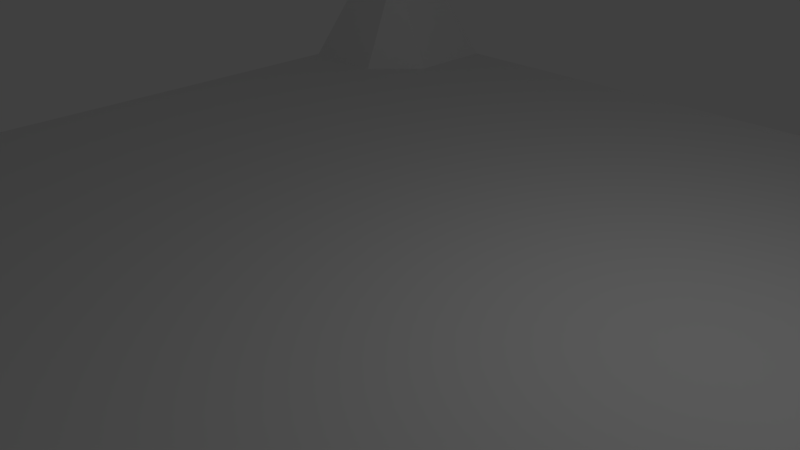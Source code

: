 # Source: Maze01.blend  (saved by Blender 2.75.0; exported with 4.5.12 LTS)
import bpy
from mathutils import Matrix  # noqa: F401  (used for matrix-valued properties, if any)

bpy.ops.wm.read_factory_settings(use_empty=True)
scene = bpy.context.scene
scene.name = 'Scene'

# ---- collections
col_collection_1 = bpy.data.collections.new('Collection 1'); scene.collection.children.link(col_collection_1)

# ---- materials (node trees are filled in below, after node groups)
mat_material = bpy.data.materials.new('Material')
mat_material.alpha_threshold = 0.0
mat_material.use_transparent_shadow = False
mat_material.roughness = 0.5
mat_material.line_color = (0.0, 0.0, 0.0, 1.0)

# ---- material node trees

# ---- world
world_world = bpy.data.worlds.new('World'); scene.world = world_world
world_world.color = (0.05088, 0.05088, 0.05088)
world_world.use_sun_shadow = False
world_world.sun_shadow_jitter_overblur = 0.0
world_world.cycles.sampling_method = 'MANUAL'
world_world.cycles.sample_map_resolution = 256

# ---- cameras
cam_camera = bpy.data.cameras.new('Camera')
cam_camera.clip_end = 100.0
cam_camera.lens = 35.0
cam_camera.sensor_width = 32.0
cam_camera.sensor_height = 18.0
cam_camera.ortho_scale = 7.314
cam_camera.dof.focus_distance = 0.0
cam_camera.dof.aperture_fstop = 128.0

# ---- lights
light_lamp = bpy.data.lights.new('Lamp', 'POINT')
light_lamp.transmission_factor = 0.0
light_lamp.cutoff_distance = 30.0
light_lamp.energy = 100.0
light_lamp.shadow_buffer_clip_start = 1.001
light_lamp.shadow_soft_size = 0.1
light_lamp.shadow_maximum_resolution = 0.006
light_lamp.use_absolute_resolution = True
light_lamp.cycles.use_multiple_importance_sampling = False

# ---- meshes
me_cube = bpy.data.meshes.new('Cube')
me_cube.from_pydata([(3.287, -4.27, 0.4075), (3.99, -4.27, 0.4075), (3.639, -3.575, 0.1614), (2.661, -4.662, 0.1614), (0.07185, -3.784, 1.591), (-8.0, -8.0, 0.0), (-7.158, -8.0, 0.0), (-6.316, -8.0, 0.0), (-5.474, -8.0, 0.0), (-4.632, -8.0, 0.0), (-3.789, -8.0, 0.0), (-2.947, -8.0, 0.0), (-2.105, -8.0, 0.0), (-1.263, -8.0, 0.0), (-0.4211, -8.0, 0.0), (0.4211, -8.0, 0.0), (1.263, -8.0, 0.0), (2.105, -8.0, 0.0), (2.947, -8.0, 0.0), (3.789, -8.0, 0.0), (4.632, -8.0, 0.0), (5.474, -8.0, 0.0), (6.316, -8.0, 0.0), (7.158, -8.0, 0.0), (8.0, -8.0, 0.0), (-8.0, -7.158, 0.0), (-7.158, -7.158, 0.0), (-6.316, -7.158, 0.0), (-5.474, -7.158, 0.0), (-4.632, -7.158, 0.0), (-3.789, -7.158, 0.0), (-2.947, -7.158, 0.0), (-2.105, -7.158, 0.0), (-1.263, -7.158, 0.0), (-0.4211, -7.158, 0.0), (0.4211, -7.158, 0.0), (1.263, -7.158, 0.0), (2.105, -7.158, 0.0), (2.947, -7.158, 0.0), (3.789, -7.158, 0.0), (4.632, -7.158, 0.0), (5.474, -7.158, 0.0), (6.316, -7.158, 0.0), (7.158, -7.158, 0.0), (8.0, -7.158, 0.0), (-8.0, -6.316, 0.0), (-7.158, -6.316, 0.0), (-6.316, -6.316, 0.0), (-5.474, -6.316, 0.0), (-4.632, -6.316, 0.0), (-3.789, -6.316, 0.0), (-2.947, -6.316, 0.0), (-2.105, -6.316, 0.0), (-1.263, -6.316, 0.0), (-0.4211, -6.316, 0.0), (0.4211, -6.316, 0.0), (1.263, -6.316, 0.0), (2.105, -6.316, 0.0), (2.947, -6.316, 0.0), (3.789, -6.316, 0.0), (4.632, -6.316, 0.0), (5.474, -6.316, 0.0), (6.316, -6.316, 0.0), (7.158, -6.316, 0.0), (8.0, -6.316, 0.0), (-8.0, -5.474, 0.0), (-7.158, -5.474, 0.0), (-6.316, -5.474, 0.0), (-5.474, -5.474, 0.0), (-4.632, -5.474, 0.0), (-3.789, -5.474, 0.0), (-2.947, -5.474, 0.0), (-2.105, -5.474, 0.0), (-1.263, -5.474, 0.0), (-0.4211, -5.474, 0.0), (0.4211, -5.474, 0.0), (1.263, -5.474, 0.0), (2.105, -5.474, 0.0), (2.947, -5.474, 0.0), (3.789, -5.474, 0.0), (4.632, -5.474, 0.0), (5.474, -5.474, 0.0), (6.316, -5.474, 0.0), (7.158, -5.474, 0.0), (8.0, -5.474, 0.0), (-8.0, -4.632, 0.0), (-7.158, -4.632, 0.0), (-6.316, -4.632, 0.0), (-5.474, -4.632, 0.0), (-4.632, -4.632, 0.0), (-3.789, -4.632, 0.0), (-2.947, -4.632, 0.0), (-2.105, -4.632, 0.0), (-1.263, -4.632, 0.0), (-0.4211, -4.632, 0.0), (0.4211, -4.632, 0.0), (1.263, -4.632, 0.0), (2.105, -4.632, 0.0), (2.947, -4.632, 0.0), (3.789, -4.632, 0.0), (4.632, -4.632, 0.0), (5.474, -4.632, 0.0), (6.316, -4.632, 0.0), (7.158, -4.632, 0.0), (8.0, -4.632, 0.0), (-8.0, -3.789, 0.0), (-7.158, -3.789, 0.0), (-6.316, -3.789, 0.0), (-5.474, -3.789, 0.0), (-4.632, -3.789, 0.0), (-3.789, -3.789, 0.0), (-2.947, -3.789, 0.0), (-2.105, -3.789, 0.0), (-1.263, -3.789, 0.0), (-0.4211, -3.789, 0.0), (0.4211, -3.789, 0.0), (1.263, -3.789, 0.0), (2.105, -3.789, 0.0), (2.947, -3.789, 0.0), (3.789, -3.789, 0.0), (4.632, -3.789, 0.0), (5.474, -3.789, 0.0), (6.316, -3.789, 0.0), (7.158, -3.789, 0.0), (8.0, -3.789, 0.0), (-8.0, -2.947, 0.0), (-7.158, -2.947, 0.0), (-6.316, -2.947, 0.0), (-5.474, -2.947, 0.0), (-4.632, -2.947, 0.0), (-3.789, -2.947, 0.0), (-2.947, -2.947, 0.0), (-2.105, -2.947, 0.0), (-1.263, -2.947, 0.0), (-0.4211, -2.947, 0.0), (0.4211, -2.947, 0.0), (1.263, -2.947, 0.0), (2.105, -2.947, 0.0), (2.947, -2.947, 0.0), (3.789, -2.947, 0.0), (4.632, -2.947, 0.0), (5.474, -2.947, 0.0), (6.316, -2.947, 0.0), (7.158, -2.947, 0.0), (8.0, -2.947, 0.0), (-8.0, -2.105, 0.0), (-7.158, -2.105, 0.0), (-6.316, -2.105, 0.0), (-5.474, -2.105, 0.0), (-4.632, -2.105, 0.0), (-3.789, -2.105, 0.0), (-2.947, -2.105, 0.0), (-2.105, -2.105, 0.0), (-1.263, -2.105, 0.0), (-0.4211, -2.105, 0.0), (0.4211, -2.105, 0.0), (1.263, -2.105, 0.0), (2.105, -2.105, 0.0), (2.947, -2.105, 0.0), (3.789, -2.105, 0.0), (4.632, -2.105, 0.0), (5.474, -2.105, 0.0), (6.316, -2.105, 0.0), (7.158, -2.105, 0.0), (8.0, -2.105, 0.0), (-8.0, -1.263, 0.0), (-7.158, -1.263, 0.0), (-6.316, -1.263, 0.0), (-5.474, -1.263, 0.0), (-4.632, -1.263, 0.0), (-3.789, -1.263, 0.0), (-2.947, -1.263, 0.0), (-2.105, -1.263, 0.0), (-1.263, -1.263, 0.0), (-0.4211, -1.263, 0.0), (0.4211, -1.263, 0.0), (1.263, -1.263, 0.0), (2.105, -1.263, 0.0), (2.947, -1.263, 0.0), (3.789, -1.263, 0.0), (4.632, -1.263, 0.0), (5.474, -1.263, 0.0), (6.316, -1.263, 0.0), (7.158, -1.263, 0.0), (8.0, -1.263, 0.0), (-8.0, -0.4211, 0.0), (-7.158, -0.4211, 0.0), (-6.316, -0.4211, 0.0), (-5.474, -0.4211, 0.0), (-4.632, -0.4211, 0.0), (-3.789, -0.4211, 0.0), (-2.947, -0.4211, 0.0), (-2.105, -0.4211, 0.0), (-1.263, -0.4211, 0.0), (-0.4211, -0.4211, 0.0), (0.4211, -0.4211, 0.0), (1.263, -0.4211, 0.0), (2.105, -0.4211, 0.0), (2.947, -0.4211, 0.0), (3.789, -0.4211, 0.0), (4.632, -0.4211, 0.0), (5.474, -0.4211, 0.0), (6.316, -0.4211, 0.0), (7.158, -0.4211, 0.0), (8.0, -0.4211, 0.0), (-8.0, 0.4211, 0.0), (-7.158, 0.4211, 0.0), (-6.316, 0.4211, 0.0), (-5.474, 0.4211, 0.0), (-4.632, 0.4211, 0.0), (-3.789, 0.4211, 0.0), (-2.947, 0.4211, 0.0), (-2.105, 0.4211, 0.0), (-1.263, 0.4211, 0.0), (-0.4211, 0.4211, 0.0), (0.4211, 0.4211, 0.0), (1.263, 0.4211, 0.0), (2.105, 0.4211, 0.0), (2.947, 0.4211, 0.0), (3.789, 0.4211, 0.0), (4.632, 0.4211, 0.0), (5.474, 0.4211, 0.0), (6.316, 0.4211, 0.0), (7.158, 0.4211, 0.0), (8.0, 0.4211, 0.0), (-8.0, 1.263, 0.0), (-7.158, 1.263, 0.0), (-6.316, 1.263, 0.0), (-5.474, 1.263, 0.0), (-4.632, 1.263, 0.0), (-3.789, 1.263, 0.0), (-2.947, 1.263, 0.0), (-2.105, 1.263, 0.0), (-1.263, 1.263, 0.0), (-0.4211, 1.263, 0.0), (0.4211, 1.263, 0.0), (1.263, 1.263, 0.0), (2.105, 1.263, 0.0), (2.947, 1.263, 0.0), (3.789, 1.263, 0.0), (4.632, 1.263, 0.0), (5.474, 1.263, 0.0), (6.316, 1.263, 0.0), (7.158, 1.263, 0.0), (8.0, 1.263, 0.0), (-8.0, 2.105, 0.0), (-7.158, 2.105, 0.0), (-6.316, 2.105, 0.0), (-5.474, 2.105, 0.0), (-4.632, 2.105, 0.0), (-3.789, 2.105, 0.0), (-2.947, 2.105, 0.0), (-2.105, 2.105, 0.0), (-1.263, 2.105, 0.0), (-0.4211, 2.105, 0.0), (0.4211, 2.105, 0.0), (1.263, 2.105, 0.0), (2.105, 2.105, 0.0), (2.947, 2.105, 0.0), (3.789, 2.105, 0.0), (4.632, 2.105, 0.0), (5.474, 2.105, 0.0), (6.316, 2.105, 0.0), (7.158, 2.105, 0.0), (8.0, 2.105, 0.0), (-8.0, 2.947, 0.0), (-7.158, 2.947, 0.0), (-6.316, 2.947, 0.0), (-5.474, 2.947, 0.0), (-4.632, 2.947, 0.0), (-3.789, 2.947, 0.0), (-2.947, 2.947, 0.0), (-2.105, 2.947, 0.0), (-1.263, 2.947, 0.0), (-0.4211, 2.947, 0.0), (0.4211, 2.947, 0.0), (1.263, 2.947, 0.0), (2.105, 2.947, 0.0), (2.947, 2.947, 0.0), (3.789, 2.947, 0.0), (4.632, 2.947, 0.0), (5.474, 2.947, 0.0), (6.316, 2.947, 0.0), (7.158, 2.947, 0.0), (8.0, 2.947, 0.0), (-8.0, 3.789, 0.0), (-7.158, 3.789, 0.0), (-6.316, 3.789, 0.0), (-5.474, 3.789, 0.0), (-4.632, 3.789, 0.0), (-3.789, 3.789, 0.0), (-2.947, 3.789, 0.0), (-2.105, 3.789, 0.0), (-1.263, 3.789, 0.0), (-0.4211, 3.789, 0.0), (0.4211, 3.789, 0.0), (1.263, 3.789, 0.0), (2.105, 3.789, 0.0), (2.947, 3.789, 0.0), (3.789, 3.789, 0.0), (4.632, 3.789, 0.0), (5.474, 3.789, 0.0), (6.316, 3.789, 0.0), (7.158, 3.789, 0.0), (8.0, 3.789, 0.0), (-8.0, 4.632, 0.0), (-7.158, 4.632, 0.0), (-6.316, 4.632, 0.0), (-5.474, 4.632, 0.0), (-4.632, 4.632, 0.0), (-3.789, 4.632, 0.0), (-2.947, 4.632, 0.0), (-2.105, 4.632, 0.0), (-1.263, 4.632, 0.0), (-0.4211, 4.632, 0.0), (0.4211, 4.632, 0.0), (1.263, 4.632, 0.0), (2.105, 4.632, 0.0), (2.947, 4.632, 0.0), (3.789, 4.632, 0.0), (4.632, 4.632, 0.0), (5.474, 4.632, 0.0), (6.316, 4.632, 4.067), (7.158, 4.632, 4.067), (8.0, 4.632, 0.0), (-8.0, 5.474, 0.0), (-7.158, 5.474, 0.0), (-6.316, 5.474, 0.0), (-5.474, 5.474, 0.0), (-4.632, 5.474, 0.0), (-3.789, 5.474, 0.0), (-2.947, 5.474, 0.0), (-2.105, 5.474, 0.0), (-1.263, 5.474, 0.0), (-0.4211, 5.474, 0.0), (0.4211, 5.474, 0.0), (1.263, 5.474, 0.0), (2.105, 5.474, 0.0), (2.947, 5.474, 0.0), (3.789, 5.474, 0.0), (4.632, 5.474, 0.0), (5.474, 5.474, 0.0), (6.316, 5.474, 4.067), (7.158, 5.474, 4.067), (8.0, 5.474, 0.0), (-8.0, 6.316, 0.0), (-7.158, 6.316, 2.056), (-6.316, 6.316, 2.056), (-5.474, 6.316, 0.0), (-4.632, 6.316, 0.0), (-3.789, 6.316, 0.0), (-2.947, 6.316, 0.0), (-2.105, 6.316, 0.0), (-1.263, 6.316, 0.0), (-0.4211, 6.316, 0.0), (0.4211, 6.316, 0.0), (1.263, 6.316, 0.0), (2.105, 6.316, 0.0), (2.947, 6.316, 0.0), (3.789, 6.316, 0.0), (4.632, 6.316, 0.0), (5.474, 6.316, 0.0), (6.316, 6.316, 0.0), (7.158, 6.316, 0.0), (8.0, 6.316, 0.0), (-8.0, 7.158, 0.0), (-7.158, 7.158, 2.056), (-6.316, 7.158, 2.056), (-5.474, 7.158, 0.0), (-4.632, 7.158, 0.0), (-3.789, 7.158, 0.0), (-2.947, 7.158, 0.0), (-2.105, 7.158, 0.0), (-1.263, 7.158, 0.0), (-0.4211, 7.158, 0.0), (0.4211, 7.158, 0.0), (1.263, 7.158, 0.0), (2.105, 7.158, 0.0), (2.947, 7.158, 0.0), (3.789, 7.158, 0.0), (4.632, 7.158, 0.0), (5.474, 7.158, 0.0), (6.316, 7.158, 0.0), (7.158, 7.158, 0.0), (8.0, 7.158, 0.0), (-8.0, 8.0, 0.0), (-7.158, 8.0, 0.0), (-6.316, 8.0, 0.0), (-5.474, 8.0, 0.0), (-4.632, 8.0, 0.0), (-3.789, 8.0, 0.0), (-2.947, 8.0, 0.0), (-2.105, 8.0, 0.0), (-1.263, 8.0, 0.0), (-0.4211, 8.0, 0.0), (0.4211, 8.0, 0.0), (1.263, 8.0, 0.0), (2.105, 8.0, 0.0), (2.947, 8.0, 0.0), (3.789, 8.0, 0.0), (4.632, 8.0, 0.0), (5.474, 8.0, 0.0), (6.316, 8.0, 0.0), (7.158, 8.0, 0.0), (8.0, 8.0, 0.0)], [], [(5, 6, 26, 25), (6, 7, 27, 26), (7, 8, 28, 27), (8, 9, 29, 28), (9, 10, 30, 29), (10, 11, 31, 30), (11, 12, 32, 31), (12, 13, 33, 32), (13, 14, 34, 33), (14, 15, 35, 34), (15, 16, 36, 35), (16, 17, 37, 36), (17, 18, 38, 37), (18, 19, 39, 38), (19, 20, 40, 39), (20, 21, 41, 40), (21, 22, 42, 41), (22, 23, 43, 42), (23, 24, 44, 43), (25, 26, 46, 45), (26, 27, 47, 46), (27, 28, 48, 47), (28, 29, 49, 48), (29, 30, 50, 49), (30, 31, 51, 50), (31, 32, 52, 51), (32, 33, 53, 52), (33, 34, 54, 53), (34, 35, 55, 54), (35, 36, 56, 55), (36, 37, 57, 56), (37, 38, 58, 57), (38, 39, 59, 58), (39, 40, 60, 59), (40, 41, 61, 60), (41, 42, 62, 61), (42, 43, 63, 62), (43, 44, 64, 63), (45, 46, 66, 65), (46, 47, 67, 66), (47, 48, 68, 67), (48, 49, 69, 68), (49, 50, 70, 69), (50, 51, 71, 70), (51, 52, 72, 71), (52, 53, 73, 72), (53, 54, 74, 73), (54, 55, 75, 74), (55, 56, 76, 75), (56, 57, 77, 76), (57, 58, 78, 77), (58, 59, 79, 78), (59, 60, 80, 79), (60, 61, 81, 80), (61, 62, 82, 81), (62, 63, 83, 82), (63, 64, 84, 83), (65, 66, 86, 85), (66, 67, 87, 86), (67, 68, 88, 87), (68, 69, 89, 88), (69, 70, 90, 89), (70, 71, 91, 90), (71, 72, 92, 91), (72, 73, 93, 92), (73, 74, 94, 93), (74, 75, 95, 94), (75, 76, 96, 95), (76, 77, 97, 96), (77, 78, 98, 97), (78, 79, 99, 98), (79, 80, 100, 99), (80, 81, 101, 100), (81, 82, 102, 101), (82, 83, 103, 102), (83, 84, 104, 103), (85, 86, 106, 105), (86, 87, 107, 106), (87, 88, 108, 107), (88, 89, 109, 108), (89, 90, 110, 109), (90, 91, 111, 110), (91, 92, 112, 111), (92, 93, 113, 112), (93, 94, 114, 113), (94, 95, 115, 114), (95, 96, 116, 115), (96, 97, 117, 116), (97, 98, 118, 117), (98, 99, 119, 118), (99, 100, 120, 119), (100, 101, 121, 120), (101, 102, 122, 121), (102, 103, 123, 122), (103, 104, 124, 123), (105, 106, 126, 125), (106, 107, 127, 126), (107, 108, 128, 127), (108, 109, 129, 128), (109, 110, 130, 129), (110, 111, 131, 130), (111, 112, 132, 131), (112, 113, 133, 132), (113, 114, 134, 133), (114, 115, 135, 134), (115, 116, 136, 135), (116, 117, 137, 136), (117, 118, 138, 137), (118, 119, 139, 138), (119, 120, 140, 139), (120, 121, 141, 140), (121, 122, 142, 141), (122, 123, 143, 142), (123, 124, 144, 143), (125, 126, 146, 145), (126, 127, 147, 146), (127, 128, 148, 147), (128, 129, 149, 148), (129, 130, 150, 149), (130, 131, 151, 150), (131, 132, 152, 151), (132, 133, 153, 152), (133, 134, 154, 153), (134, 135, 155, 154), (135, 136, 156, 155), (136, 137, 157, 156), (137, 138, 158, 157), (138, 139, 159, 158), (139, 140, 160, 159), (140, 141, 161, 160), (141, 142, 162, 161), (142, 143, 163, 162), (143, 144, 164, 163), (145, 146, 166, 165), (146, 147, 167, 166), (147, 148, 168, 167), (148, 149, 169, 168), (149, 150, 170, 169), (150, 151, 171, 170), (151, 152, 172, 171), (152, 153, 173, 172), (153, 154, 174, 173), (154, 155, 175, 174), (155, 156, 176, 175), (156, 157, 177, 176), (157, 158, 178, 177), (158, 159, 179, 178), (159, 160, 180, 179), (160, 161, 181, 180), (161, 162, 182, 181), (162, 163, 183, 182), (163, 164, 184, 183), (165, 166, 186, 185), (166, 167, 187, 186), (167, 168, 188, 187), (168, 169, 189, 188), (169, 170, 190, 189), (170, 171, 191, 190), (171, 172, 192, 191), (172, 173, 193, 192), (173, 174, 194, 193), (174, 175, 195, 194), (175, 176, 196, 195), (176, 177, 197, 196), (177, 178, 198, 197), (178, 179, 199, 198), (179, 180, 200, 199), (180, 181, 201, 200), (181, 182, 202, 201), (182, 183, 203, 202), (183, 184, 204, 203), (185, 186, 206, 205), (186, 187, 207, 206), (187, 188, 208, 207), (188, 189, 209, 208), (189, 190, 210, 209), (190, 191, 211, 210), (191, 192, 212, 211), (192, 193, 213, 212), (193, 194, 214, 213), (194, 195, 215, 214), (195, 196, 216, 215), (196, 197, 217, 216), (197, 198, 218, 217), (198, 199, 219, 218), (199, 200, 220, 219), (200, 201, 221, 220), (201, 202, 222, 221), (202, 203, 223, 222), (203, 204, 224, 223), (205, 206, 226, 225), (206, 207, 227, 226), (207, 208, 228, 227), (208, 209, 229, 228), (209, 210, 230, 229), (210, 211, 231, 230), (211, 212, 232, 231), (212, 213, 233, 232), (213, 214, 234, 233), (214, 215, 235, 234), (215, 216, 236, 235), (216, 217, 237, 236), (217, 218, 238, 237), (218, 219, 239, 238), (219, 220, 240, 239), (220, 221, 241, 240), (221, 222, 242, 241), (222, 223, 243, 242), (223, 224, 244, 243), (225, 226, 246, 245), (226, 227, 247, 246), (227, 228, 248, 247), (228, 229, 249, 248), (229, 230, 250, 249), (230, 231, 251, 250), (231, 232, 252, 251), (232, 233, 253, 252), (233, 234, 254, 253), (234, 235, 255, 254), (235, 236, 256, 255), (236, 237, 257, 256), (237, 238, 258, 257), (238, 239, 259, 258), (239, 240, 260, 259), (240, 241, 261, 260), (241, 242, 262, 261), (242, 243, 263, 262), (243, 244, 264, 263), (245, 246, 266, 265), (246, 247, 267, 266), (247, 248, 268, 267), (248, 249, 269, 268), (249, 250, 270, 269), (250, 251, 271, 270), (251, 252, 272, 271), (252, 253, 273, 272), (253, 254, 274, 273), (254, 255, 275, 274), (255, 256, 276, 275), (256, 257, 277, 276), (257, 258, 278, 277), (258, 259, 279, 278), (259, 260, 280, 279), (260, 261, 281, 280), (261, 262, 282, 281), (262, 263, 283, 282), (263, 264, 284, 283), (265, 266, 286, 285), (266, 267, 287, 286), (267, 268, 288, 287), (268, 269, 289, 288), (269, 270, 290, 289), (270, 271, 291, 290), (271, 272, 292, 291), (272, 273, 293, 292), (273, 274, 294, 293), (274, 275, 295, 294), (275, 276, 296, 295), (276, 277, 297, 296), (277, 278, 298, 297), (278, 279, 299, 298), (279, 280, 300, 299), (280, 281, 301, 300), (281, 282, 302, 301), (282, 283, 303, 302), (283, 284, 304, 303), (285, 286, 306, 305), (286, 287, 307, 306), (287, 288, 308, 307), (288, 289, 309, 308), (289, 290, 310, 309), (290, 291, 311, 310), (291, 292, 312, 311), (292, 293, 313, 312), (293, 294, 314, 313), (294, 295, 315, 314), (295, 296, 316, 315), (296, 297, 317, 316), (297, 298, 318, 317), (298, 299, 319, 318), (299, 300, 320, 319), (300, 301, 321, 320), (301, 302, 322, 321), (302, 303, 323, 322), (303, 304, 324, 323), (305, 306, 326, 325), (306, 307, 327, 326), (307, 308, 328, 327), (308, 309, 329, 328), (309, 310, 330, 329), (310, 311, 331, 330), (311, 312, 332, 331), (312, 313, 333, 332), (313, 314, 334, 333), (314, 315, 335, 334), (315, 316, 336, 335), (316, 317, 337, 336), (317, 318, 338, 337), (318, 319, 339, 338), (319, 320, 340, 339), (320, 321, 341, 340), (321, 322, 342, 341), (322, 323, 343, 342), (323, 324, 344, 343), (325, 326, 346, 345), (326, 327, 347, 346), (327, 328, 348, 347), (328, 329, 349, 348), (329, 330, 350, 349), (330, 331, 351, 350), (331, 332, 352, 351), (332, 333, 353, 352), (333, 334, 354, 353), (334, 335, 355, 354), (335, 336, 356, 355), (336, 337, 357, 356), (337, 338, 358, 357), (338, 339, 359, 358), (339, 340, 360, 359), (340, 341, 361, 360), (341, 342, 362, 361), (342, 343, 363, 362), (343, 344, 364, 363), (345, 346, 366, 365), (346, 347, 367, 366), (347, 348, 368, 367), (348, 349, 369, 368), (349, 350, 370, 369), (350, 351, 371, 370), (351, 352, 372, 371), (352, 353, 373, 372), (353, 354, 374, 373), (354, 355, 375, 374), (355, 356, 376, 375), (356, 357, 377, 376), (357, 358, 378, 377), (358, 359, 379, 378), (359, 360, 380, 379), (360, 361, 381, 380), (361, 362, 382, 381), (362, 363, 383, 382), (363, 364, 384, 383), (365, 366, 386, 385), (366, 367, 387, 386), (367, 368, 388, 387), (368, 369, 389, 388), (369, 370, 390, 389), (370, 371, 391, 390), (371, 372, 392, 391), (372, 373, 393, 392), (373, 374, 394, 393), (374, 375, 395, 394), (375, 376, 396, 395), (376, 377, 397, 396), (377, 378, 398, 397), (378, 379, 399, 398), (379, 380, 400, 399), (380, 381, 401, 400), (381, 382, 402, 401), (382, 383, 403, 402), (383, 384, 404, 403)])
me_cube.materials.append(mat_material)
me_cube.use_remesh_preserve_volume = False
me_cube.use_remesh_preserve_attributes = False
me_cube.use_mirror_vertex_groups = False
me_cube.update()

# ---- objects
ob_cube = bpy.data.objects.new('Cube', me_cube)
ob_lamp = bpy.data.objects.new('Lamp', light_lamp)
ob_camera = bpy.data.objects.new('Camera', cam_camera)

# ---- transforms, parenting, visibility, modifiers, constraints
ob_cube.location = (0.0, 0.0, 0.0)
ob_cube.lock_rotations_4d = False
ob_cube.empty_display_type = 'ARROWS'
ob_cube.lineart.crease_threshold = 0.0
ob_lamp.location = (4.076, 1.005, 5.904)
ob_lamp.rotation_euler = (0.6503, 0.05522, 1.866)
ob_lamp.lock_rotations_4d = False
ob_lamp.empty_display_type = 'ARROWS'
ob_lamp.color = (0.0, 0.0, 0.0, 0.0)
ob_lamp.lineart.crease_threshold = 0.0
ob_camera.location = (7.481, -6.508, 5.344)
ob_camera.rotation_euler = (1.109, 0.01082, 0.8149)
ob_camera.lock_rotations_4d = False
ob_camera.empty_display_type = 'ARROWS'
ob_camera.color = (0.0, 0.0, 0.0, 0.0)
ob_camera.display_type = 'WIRE'
ob_camera.lineart.crease_threshold = 0.0

# ---- collection membership
col_collection_1.objects.link(ob_cube)
col_collection_1.objects.link(ob_lamp)
col_collection_1.objects.link(ob_camera)

# ---- scene / render settings (as saved in the file)
scene.camera = ob_camera
scene.frame_start = 1; scene.frame_end = 250; scene.frame_set(1)
scene.render.engine = 'BLENDER_EEVEE_NEXT'
scene.render.resolution_percentage = 50
scene.render.dither_intensity = 0.0
scene.cycles.use_denoising = False
scene.cycles.samples = 10
scene.cycles.sampling_pattern = 'TABULATED_SOBOL'
scene.cycles.light_sampling_threshold = 0.0
scene.cycles.use_adaptive_sampling = False
scene.cycles.use_light_tree = False
scene.cycles.blur_glossy = 0.0
scene.cycles.pixel_filter_type = 'GAUSSIAN'
scene.cycles.sample_clamp_indirect = 0.0
scene.view_settings.view_transform = 'Standard'
bpy.context.view_layer.update()
